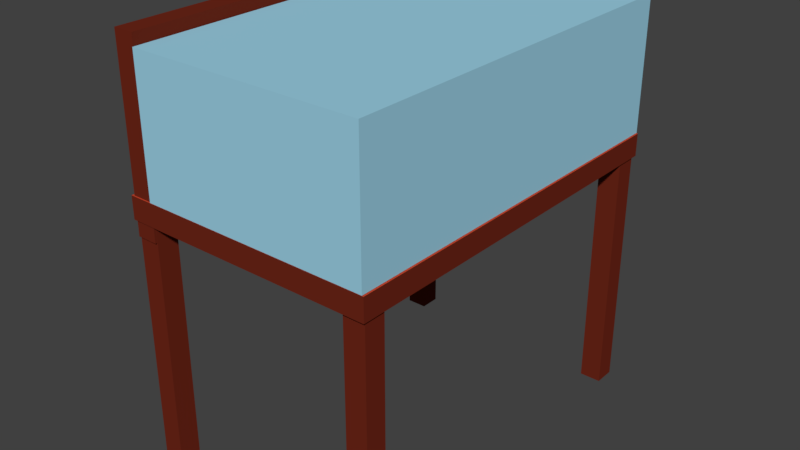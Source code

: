 # Source: montre.blend  (saved by Blender 2.78.0; exported with 4.5.12 LTS)
import bpy
from mathutils import Matrix  # noqa: F401  (used for matrix-valued properties, if any)

bpy.ops.wm.read_factory_settings(use_empty=True)
scene = bpy.context.scene
scene.name = 'Scene'

# ---- collections
col_collection_1 = bpy.data.collections.new('Collection 1'); scene.collection.children.link(col_collection_1)

# ---- materials (node trees are filled in below, after node groups)
mat_material_002 = bpy.data.materials.new('Material.002')
mat_material_002.alpha_threshold = 0.0
mat_material_002.use_transparent_shadow = False
mat_material_002.roughness = 0.5
mat_material_003 = bpy.data.materials.new('Material.003')
mat_material_003.alpha_threshold = 0.0
mat_material_003.use_transparent_shadow = False
mat_material_003.diffuse_color = (0.06998, 0.01657, 0.01039, 1.0)
mat_material_003.specular_color = (1.0, 0.8761, 0.9681)
mat_material_003.roughness = 0.5
mat_material = bpy.data.materials.new('Material')
mat_material.alpha_threshold = 0.0
mat_material.use_transparent_shadow = False
mat_material.diffuse_color = (0.1574, 0.02064, 0.009863, 1.0)
mat_material.roughness = 0.5
mat_material.line_color = (0.0, 0.0, 0.0, 1.0)
mat_glass = bpy.data.materials.new('glass')
mat_glass.alpha_threshold = 0.0
mat_glass.use_transparent_shadow = False
mat_glass.diffuse_color = (0.3373, 0.646, 0.8, 1.0)
mat_glass.roughness = 0.5
mat_material_001 = bpy.data.materials.new('Material.001')
mat_material_001.alpha_threshold = 0.0
mat_material_001.use_transparent_shadow = False
mat_material_001.diffuse_color = (0.6038, 0.06607, 0.02797, 1.0)
mat_material_001.roughness = 0.5
mat_material_001.line_color = (0.0, 0.0, 0.0, 1.0)

# ---- material node trees

# ---- world
world_world = bpy.data.worlds.new('World'); scene.world = world_world
world_world.color = (0.05088, 0.05088, 0.05088)
world_world.use_sun_shadow = False
world_world.sun_shadow_jitter_overblur = 0.0
world_world.cycles.sampling_method = 'MANUAL'

# ---- meshes
me_cube_006 = bpy.data.meshes.new('Cube.006')
me_cube_006.from_pydata([(-0.06058, -0.4838, -0.04291), (-0.06058, -0.4838, 0.04291), (-0.08964, 0.2157, -0.04291), (-0.08964, 0.2157, 0.04291), (0.06058, -0.4838, -0.04291), (0.06058, -0.4838, 0.04291), (0.08964, 0.2157, -0.04291), (0.08964, 0.2157, 0.04291), (-3.569e-09, 0.3656, -0.04291), (-3.569e-09, 0.3656, 0.04291), (-3.569e-09, -0.4838, -0.04291), (-3.569e-09, -0.4838, 0.04291), (-0.06058, -0.5055, -0.04291), (-0.06058, -0.5055, 0.04291), (0.06058, -0.5055, -0.04291), (0.06058, -0.5055, 0.04291), (-3.569e-09, -0.5055, -0.04291), (-3.569e-09, -0.5055, 0.04291), (-0.0228, -0.5176, -0.04291), (-0.0228, -0.5176, 0.04291), (0.0228, -0.5176, -0.04291), (0.0228, -0.5176, 0.04291), (-3.569e-09, -0.5176, -0.04291), (-3.569e-09, -0.5176, 0.04291), (-0.0228, -0.7206, -0.04291), (-0.0228, -0.7206, 0.04291), (0.0228, -0.7206, -0.04291), (0.0228, -0.7206, 0.04291), (-3.569e-09, -0.7206, -0.04291), (-3.569e-09, -0.7206, 0.04291), (-0.0375, -0.7254, -0.04291), (-0.0375, -0.7254, 0.04291), (0.0375, -0.7254, -0.04291), (0.0375, -0.7254, 0.04291), (-3.569e-09, -0.7254, -0.04291), (-3.569e-09, -0.7254, 0.04291), (-0.0375, -0.7665, -0.04291), (-0.0375, -0.7665, 0.04291), (0.0375, -0.7665, -0.04291), (0.0375, -0.7665, 0.04291), (-3.569e-09, -0.7665, -0.04291), (-3.569e-09, -0.7665, 0.04291), (-0.07854, -0.4783, -0.04291), (-0.07854, -0.4783, 0.04291), (0.07854, -0.4783, 0.04291), (0.07854, -0.4783, -0.04291), (-0.07854, -0.5065, -0.04291), (-0.07854, -0.5065, 0.04291), (0.07854, -0.5065, 0.04291), (0.07854, -0.5065, -0.04291), (-0.02956, -0.5222, 0.04291), (-0.02956, -0.5222, -0.04291), (0.02956, -0.5222, 0.04291), (0.02956, -0.5222, -0.04291)], [], [(0, 1, 3, 2), (8, 9, 7, 6), (6, 7, 5, 4), (10, 4, 14, 16), (8, 6, 4, 10), (9, 3, 1, 11), (7, 9, 11, 5), (2, 8, 10, 0), (1, 0, 42, 43), (2, 3, 9, 8), (0, 12, 46, 42), (17, 13, 19, 23), (5, 11, 17, 15), (11, 1, 13, 17), (14, 4, 45, 49), (0, 10, 16, 12), (19, 18, 24, 25), (22, 20, 26, 28), (12, 16, 22, 18), (16, 14, 20, 22), (5, 15, 48, 44), (15, 17, 23, 21), (24, 28, 34, 30), (26, 27, 33, 32), (21, 23, 29, 27), (23, 19, 25, 29), (20, 21, 27, 26), (18, 22, 28, 24), (33, 35, 41, 39), (31, 30, 36, 37), (28, 26, 32, 34), (25, 24, 30, 31), (27, 29, 35, 33), (29, 25, 31, 35), (40, 41, 37, 36), (38, 39, 41, 40), (35, 31, 37, 41), (32, 33, 39, 38), (30, 34, 40, 36), (34, 32, 38, 40), (43, 42, 46, 47), (49, 48, 52, 53), (45, 44, 48, 49), (47, 46, 51, 50), (18, 19, 50, 51), (12, 18, 51, 46), (4, 5, 44, 45), (19, 13, 47, 50), (21, 20, 53, 52), (15, 21, 52, 48), (13, 1, 43, 47), (20, 14, 49, 53)])
me_cube_006.polygons.foreach_set('material_index', [0, 0, 0, 0, 0, 0, 0, 0, 0, 0, 0, 0, 0, 0, 0, 0, 1, 0, 0, 0, 0, 0, 0, 0, 1, 1, 1, 0, 0, 0, 0, 0, 0, 0, 0, 0, 0, 0, 0, 0, 0, 0, 0, 0, 0, 0, 0, 0, 0, 0, 0, 0])
me_cube_006.materials.append(mat_material_002)
me_cube_006.materials.append(mat_material_003)
me_cube_006.use_remesh_preserve_volume = False
me_cube_006.use_remesh_preserve_attributes = False
me_cube_006.use_mirror_vertex_groups = False
me_cube_006.update()
me_cube_000 = bpy.data.meshes.new('Cube.000')
me_cube_000.from_pydata([(-0.06058, -0.4838, -0.04291), (-0.06058, -0.4838, 0.04291), (-0.08964, 0.2157, -0.04291), (-0.08964, 0.2157, 0.04291), (0.06058, -0.4838, -0.04291), (0.06058, -0.4838, 0.04291), (0.08964, 0.2157, -0.04291), (0.08964, 0.2157, 0.04291), (-3.569e-09, 0.3656, -0.04291), (-3.569e-09, 0.3656, 0.04291), (-3.569e-09, -0.4838, -0.04291), (-3.569e-09, -0.4838, 0.04291), (-0.06058, -0.5055, -0.04291), (-0.06058, -0.5055, 0.04291), (0.06058, -0.5055, -0.04291), (0.06058, -0.5055, 0.04291), (-3.569e-09, -0.5055, -0.04291), (-3.569e-09, -0.5055, 0.04291), (-0.0228, -0.5176, -0.04291), (-0.0228, -0.5176, 0.04291), (0.0228, -0.5176, -0.04291), (0.0228, -0.5176, 0.04291), (-3.569e-09, -0.5176, -0.04291), (-3.569e-09, -0.5176, 0.04291), (-0.0228, -0.7206, -0.04291), (-0.0228, -0.7206, 0.04291), (0.0228, -0.7206, -0.04291), (0.0228, -0.7206, 0.04291), (-3.569e-09, -0.7206, -0.04291), (-3.569e-09, -0.7206, 0.04291), (-0.0375, -0.7254, -0.04291), (-0.0375, -0.7254, 0.04291), (0.0375, -0.7254, -0.04291), (0.0375, -0.7254, 0.04291), (-3.569e-09, -0.7254, -0.04291), (-3.569e-09, -0.7254, 0.04291), (-0.0375, -0.7665, -0.04291), (-0.0375, -0.7665, 0.04291), (0.0375, -0.7665, -0.04291), (0.0375, -0.7665, 0.04291), (-3.569e-09, -0.7665, -0.04291), (-3.569e-09, -0.7665, 0.04291), (-0.07854, -0.4783, -0.04291), (-0.07854, -0.4783, 0.04291), (0.07854, -0.4783, 0.04291), (0.07854, -0.4783, -0.04291), (-0.07854, -0.5065, -0.04291), (-0.07854, -0.5065, 0.04291), (0.07854, -0.5065, 0.04291), (0.07854, -0.5065, -0.04291), (-0.02956, -0.5222, 0.04291), (-0.02956, -0.5222, -0.04291), (0.02956, -0.5222, 0.04291), (0.02956, -0.5222, -0.04291)], [], [(0, 1, 3, 2), (8, 9, 7, 6), (6, 7, 5, 4), (10, 4, 14, 16), (8, 6, 4, 10), (9, 3, 1, 11), (7, 9, 11, 5), (2, 8, 10, 0), (1, 0, 42, 43), (2, 3, 9, 8), (0, 12, 46, 42), (17, 13, 19, 23), (5, 11, 17, 15), (11, 1, 13, 17), (14, 4, 45, 49), (0, 10, 16, 12), (19, 18, 24, 25), (22, 20, 26, 28), (12, 16, 22, 18), (16, 14, 20, 22), (5, 15, 48, 44), (15, 17, 23, 21), (24, 28, 34, 30), (26, 27, 33, 32), (21, 23, 29, 27), (23, 19, 25, 29), (20, 21, 27, 26), (18, 22, 28, 24), (33, 35, 41, 39), (31, 30, 36, 37), (28, 26, 32, 34), (25, 24, 30, 31), (27, 29, 35, 33), (29, 25, 31, 35), (40, 41, 37, 36), (38, 39, 41, 40), (35, 31, 37, 41), (32, 33, 39, 38), (30, 34, 40, 36), (34, 32, 38, 40), (43, 42, 46, 47), (49, 48, 52, 53), (45, 44, 48, 49), (47, 46, 51, 50), (18, 19, 50, 51), (12, 18, 51, 46), (4, 5, 44, 45), (19, 13, 47, 50), (21, 20, 53, 52), (15, 21, 52, 48), (13, 1, 43, 47), (20, 14, 49, 53)])
me_cube_000.polygons.foreach_set('material_index', [0, 0, 0, 0, 0, 0, 0, 0, 0, 0, 0, 0, 0, 0, 0, 0, 1, 0, 0, 0, 0, 0, 0, 0, 1, 1, 1, 0, 0, 0, 0, 0, 0, 0, 0, 0, 0, 0, 0, 0, 0, 0, 0, 0, 0, 0, 0, 0, 0, 0, 0, 0])
me_cube_000.materials.append(mat_material_002)
me_cube_000.materials.append(mat_material_003)
me_cube_000.use_remesh_preserve_volume = False
me_cube_000.use_remesh_preserve_attributes = False
me_cube_000.use_mirror_vertex_groups = False
me_cube_000.update()
me_cube_005 = bpy.data.meshes.new('Cube.005')
me_cube_005.from_pydata([(-0.1274, -0.471, -0.09025), (-0.1274, -0.471, 0.09025), (-0.1885, 1.0, -0.09025), (-0.1885, 1.0, 0.09025), (0.1274, -0.471, -0.09025), (0.1274, -0.471, 0.09025), (0.1885, 1.0, -0.09025), (0.1885, 1.0, 0.09025), (-3.853e-09, 1.315, -0.09025), (-3.853e-09, 1.315, 0.09025), (-3.853e-09, -0.471, -0.09025), (-3.853e-09, -0.471, 0.09025), (-0.1274, -0.5168, -0.09025), (-0.1274, -0.5168, 0.09025), (0.1274, -0.5168, -0.09025), (0.1274, -0.5168, 0.09025), (-3.853e-09, -0.5168, -0.09025), (-3.853e-09, -0.5168, 0.09025), (-0.04796, -0.5422, -0.09025), (-0.04796, -0.5422, 0.09025), (0.04796, -0.5422, -0.09025), (0.04796, -0.5422, 0.09025), (-3.853e-09, -0.5422, -0.09025), (-3.853e-09, -0.5422, 0.09025), (-0.04796, -0.9689, -0.09025), (-0.04796, -0.9689, 0.09025), (0.04796, -0.9689, -0.09025), (0.04796, -0.9689, 0.09025), (-3.853e-09, -0.9689, -0.09025), (-3.853e-09, -0.9689, 0.09025), (-0.07886, -0.9791, -0.09025), (-0.07886, -0.9791, 0.09025), (0.07886, -0.9791, -0.09025), (0.07886, -0.9791, 0.09025), (-3.853e-09, -0.9791, -0.09025), (-3.853e-09, -0.9791, 0.09025), (-0.07886, -1.066, -0.09025), (-0.07886, -1.066, 0.09025), (0.07886, -1.066, -0.09025), (0.07886, -1.066, 0.09025), (-3.853e-09, -1.066, -0.09025), (-3.853e-09, -1.066, 0.09025), (-0.1652, -0.4594, -0.09025), (-0.1652, -0.4594, 0.09025), (0.1652, -0.4594, 0.09025), (0.1652, -0.4594, -0.09025), (-0.1652, -0.5188, -0.09025), (-0.1652, -0.5188, 0.09025), (0.1652, -0.5188, 0.09025), (0.1652, -0.5188, -0.09025), (-0.06217, -0.5517, 0.09025), (-0.06217, -0.5517, -0.09025), (0.06217, -0.5517, 0.09025), (0.06217, -0.5517, -0.09025)], [], [(0, 1, 3, 2), (8, 9, 7, 6), (6, 7, 5, 4), (10, 4, 14, 16), (8, 6, 4, 10), (9, 3, 1, 11), (7, 9, 11, 5), (2, 8, 10, 0), (1, 0, 42, 43), (2, 3, 9, 8), (0, 12, 46, 42), (17, 13, 19, 23), (5, 11, 17, 15), (11, 1, 13, 17), (14, 4, 45, 49), (0, 10, 16, 12), (19, 18, 24, 25), (22, 20, 26, 28), (12, 16, 22, 18), (16, 14, 20, 22), (5, 15, 48, 44), (15, 17, 23, 21), (24, 28, 34, 30), (26, 27, 33, 32), (21, 23, 29, 27), (23, 19, 25, 29), (20, 21, 27, 26), (18, 22, 28, 24), (33, 35, 41, 39), (31, 30, 36, 37), (28, 26, 32, 34), (25, 24, 30, 31), (27, 29, 35, 33), (29, 25, 31, 35), (40, 41, 37, 36), (38, 39, 41, 40), (35, 31, 37, 41), (32, 33, 39, 38), (30, 34, 40, 36), (34, 32, 38, 40), (43, 42, 46, 47), (49, 48, 52, 53), (45, 44, 48, 49), (47, 46, 51, 50), (18, 19, 50, 51), (12, 18, 51, 46), (4, 5, 44, 45), (19, 13, 47, 50), (21, 20, 53, 52), (15, 21, 52, 48), (13, 1, 43, 47), (20, 14, 49, 53)])
me_cube_005.polygons.foreach_set('material_index', [0, 0, 0, 0, 0, 0, 0, 0, 0, 0, 0, 0, 0, 0, 0, 0, 1, 0, 0, 0, 0, 0, 0, 0, 1, 1, 1, 0, 0, 0, 0, 0, 0, 0, 0, 0, 0, 0, 0, 0, 0, 0, 0, 0, 0, 0, 0, 0, 0, 0, 0, 0])
me_cube_005.materials.append(mat_material_002)
me_cube_005.materials.append(mat_material_003)
me_cube_005.use_remesh_preserve_volume = False
me_cube_005.use_remesh_preserve_attributes = False
me_cube_005.use_mirror_vertex_groups = False
me_cube_005.update()
me_cube_004 = bpy.data.meshes.new('Cube.004')
me_cube_004.from_pydata([(-0.7107, -1.0, -0.08172), (-0.7107, -1.0, 0.08172), (-0.7107, 1.0, -0.08172), (-0.7107, 1.0, 0.08172), (0.7107, -1.0, -0.08172), (0.7107, -1.0, 0.08172), (0.7107, 1.0, -0.08172), (0.7107, 1.0, 0.08172)], [], [(0, 1, 3, 2), (2, 3, 7, 6), (6, 7, 5, 4), (4, 5, 1, 0), (2, 6, 4, 0), (7, 3, 1, 5)])
me_cube_004.materials.append(mat_material)
me_cube_004.use_remesh_preserve_volume = False
me_cube_004.use_remesh_preserve_attributes = False
me_cube_004.use_mirror_vertex_groups = False
me_cube_004.update()
me_cube_003 = bpy.data.meshes.new('Cube.003')
me_cube_003.from_pydata([(-0.8, -1.511, -0.6037), (-0.8, -1.511, 0.6037), (-0.8, 1.511, -0.6037), (-0.8, 1.511, 0.6037), (1.0, -1.511, -0.6037), (1.0, -1.511, 0.6037), (1.0, 1.511, -0.6037), (1.0, 1.511, 0.6037)], [], [(2, 3, 7, 6), (6, 7, 5, 4), (4, 5, 1, 0), (7, 3, 1, 5)])
me_cube_003.materials.append(mat_glass)
me_cube_003.use_remesh_preserve_volume = False
me_cube_003.use_remesh_preserve_attributes = False
me_cube_003.use_mirror_vertex_groups = False
me_cube_003.update()
me_cube_002 = bpy.data.meshes.new('Cube.002')
me_cube_002.from_pydata([(-1.0, -1.51, -0.08824), (-1.0, -1.51, 0.08824), (-1.0, 1.51, -0.08824), (-1.0, 1.51, 0.08824), (1.0, -1.51, -0.08824), (1.0, -1.51, 0.08824), (1.0, 1.51, -0.08824), (1.0, 1.51, 0.08824)], [], [(0, 1, 3, 2), (2, 3, 7, 6), (6, 7, 5, 4), (4, 5, 1, 0), (2, 6, 4, 0), (7, 3, 1, 5)])
me_cube_002.polygons.foreach_set('material_index', [0, 0, 0, 0, 0, 1])
me_cube_002.materials.append(mat_material)
me_cube_002.materials.append(mat_material_001)
me_cube_002.use_remesh_preserve_volume = False
me_cube_002.use_remesh_preserve_attributes = False
me_cube_002.use_mirror_vertex_groups = False
me_cube_002.update()
me_cube_001 = bpy.data.meshes.new('Cube.001')
me_cube_001.from_pydata([(-0.08349, -0.08349, 0.0), (-0.08349, -0.08349, 2.0), (-0.08349, 0.08349, 0.0), (-0.08349, 0.08349, 2.0), (0.08349, -0.08349, 0.0), (0.08349, -0.08349, 2.0), (0.08349, 0.08349, 0.0), (0.08349, 0.08349, 2.0)], [], [(0, 1, 3, 2), (2, 3, 7, 6), (6, 7, 5, 4), (4, 5, 1, 0), (2, 6, 4, 0), (7, 3, 1, 5)])
me_cube_001.materials.append(mat_material)
me_cube_001.use_remesh_preserve_volume = False
me_cube_001.use_remesh_preserve_attributes = False
me_cube_001.use_mirror_vertex_groups = False
me_cube_001.update()

# ---- objects
ob_cube_008 = bpy.data.objects.new('Cube.008', me_cube_006)
ob_cube_005 = bpy.data.objects.new('Cube.005', me_cube_000)
ob_cube_007 = bpy.data.objects.new('Cube.007', me_cube_005)
ob_cube_006 = bpy.data.objects.new('Cube.006', me_cube_004)
ob_glass = bpy.data.objects.new('glass', me_cube_003)
ob_cube_004 = bpy.data.objects.new('Cube.004', me_cube_002)
ob_cube_003 = bpy.data.objects.new('Cube.003', me_cube_001)
ob_cube_002 = bpy.data.objects.new('Cube.002', me_cube_001)
ob_cube_001 = bpy.data.objects.new('Cube.001', me_cube_001)
ob_cube = bpy.data.objects.new('Cube', me_cube_001)

# ---- transforms, parenting, visibility, modifiers, constraints
ob_cube_008.location = (0.3948, 1.412, 2.131)
ob_cube_008.lineart.crease_threshold = 0.0
ob_cube_005.location = (0.4271, 0.06939, 2.131)
ob_cube_005.lineart.crease_threshold = 0.0
ob_cube_007.location = (-0.247, 0.3175, 2.131)
ob_cube_007.lineart.crease_threshold = 0.0
ob_cube_006.location = (-0.9, 0.5, 2.5)
ob_cube_006.rotation_euler = (-0.0, 1.571, 0.0)
ob_cube_006.scale = (1.0, 1.5, 1.0)
ob_cube_006.lineart.crease_threshold = 0.0
ob_glass.location = (-0.01123, 0.5, 2.607)
ob_glass.scale = (1.0, 1.0, 0.8541)
ob_glass.lineart.crease_threshold = 0.0
ob_cube_004.location = (0.0, 0.5, 2.0)
ob_cube_004.lineart.crease_threshold = 0.0
ob_cube_003.location = (-0.9, -0.9, 0.0)
ob_cube_003.lineart.crease_threshold = 0.0
ob_cube_002.location = (0.9, -0.9, 0.0)
ob_cube_002.lineart.crease_threshold = 0.0
ob_cube_001.location = (0.9, 1.9, 0.0)
ob_cube_001.lineart.crease_threshold = 0.0
ob_cube.location = (-0.9, 1.9, 0.0)
ob_cube.lineart.crease_threshold = 0.0

# ---- collection membership
col_collection_1.objects.link(ob_cube_008)
col_collection_1.objects.link(ob_cube_005)
col_collection_1.objects.link(ob_cube_007)
col_collection_1.objects.link(ob_cube_006)
col_collection_1.objects.link(ob_glass)
col_collection_1.objects.link(ob_cube_004)
col_collection_1.objects.link(ob_cube_003)
col_collection_1.objects.link(ob_cube_002)
col_collection_1.objects.link(ob_cube_001)
col_collection_1.objects.link(ob_cube)

# ---- scene / render settings (as saved in the file)
scene.frame_start = 1; scene.frame_end = 250; scene.frame_set(1)
scene.render.engine = 'BLENDER_EEVEE_NEXT'
scene.render.resolution_percentage = 50
scene.render.dither_intensity = 0.0
scene.cycles.use_denoising = False
scene.cycles.samples = 128
scene.cycles.sampling_pattern = 'TABULATED_SOBOL'
scene.cycles.light_sampling_threshold = 0.0
scene.cycles.use_adaptive_sampling = False
scene.cycles.use_light_tree = False
scene.cycles.blur_glossy = 0.0
scene.cycles.sample_clamp_indirect = 0.0
scene.view_settings.view_transform = 'Standard'
bpy.context.view_layer.update()

# ---- added for rendering (the .blend has no active camera and no usable light): camera, sun
cam_auto = bpy.data.cameras.new('AutoCamera')
cam_auto.lens = 50.0
cam_auto.sensor_width = 36.0
cam_auto.clip_end = 1000.0
ob_auto_camera = bpy.data.objects.new('AutoCamera', cam_auto)
scene.collection.objects.link(ob_auto_camera)
ob_auto_camera.location = (4.48013, -4.87616, 5.18947)
ob_auto_camera.rotation_euler = (1.09748, -7.21219e-08, 0.694738)
scene.camera = ob_auto_camera
light_auto_sun = bpy.data.lights.new('AutoSun', 'SUN')
light_auto_sun.energy = 3.0
light_auto_sun.angle = 0.0523599
ob_auto_sun = bpy.data.objects.new('AutoSun', light_auto_sun)
scene.collection.objects.link(ob_auto_sun)
ob_auto_sun.rotation_euler = (0.872665, 0.174533, 0.523599)
bpy.context.view_layer.update()
